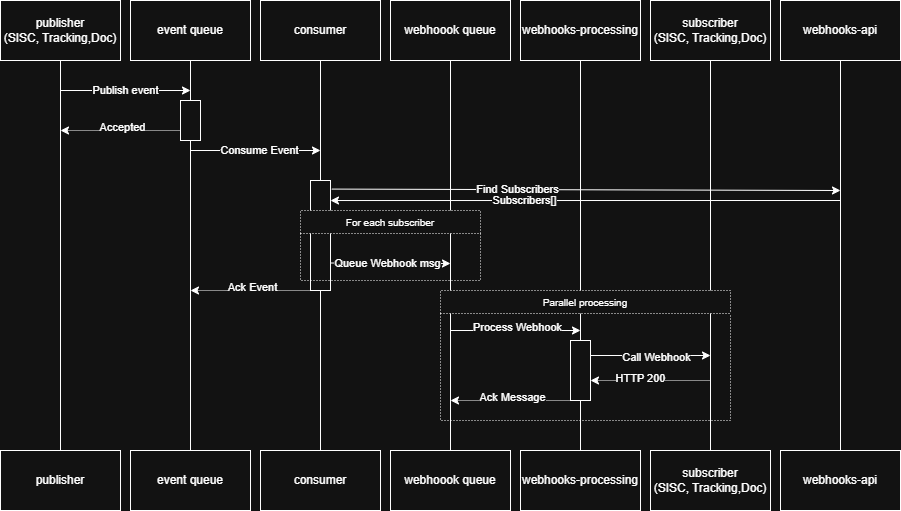

The diagram above was exported from draw.io. Its source (the exported page's mxGraphModel, read from the mxfile embedded in the PNG):
<mxGraphModel dx="1744" dy="899" grid="1" gridSize="10" guides="1" tooltips="1" connect="1" arrows="1" fold="1" page="1" pageScale="1" pageWidth="850" pageHeight="1100" math="0" shadow="0">
  <root>
    <mxCell id="0" />
    <mxCell id="1" parent="0" />
    <mxCell id="0bWBuTXtQSh_vm0FrVUm-1" parent="1" style="rounded=0;whiteSpace=wrap;html=1;" value="publisher&lt;br&gt;(SISC, Tracking,Doc)" vertex="1">
      <mxGeometry height="60" width="120" x="10" y="130" as="geometry" />
    </mxCell>
    <mxCell id="0bWBuTXtQSh_vm0FrVUm-2" parent="1" style="rounded=0;whiteSpace=wrap;html=1;" value="event queue" vertex="1">
      <mxGeometry height="60" width="120" x="140" y="130" as="geometry" />
    </mxCell>
    <mxCell id="0bWBuTXtQSh_vm0FrVUm-3" parent="1" style="rounded=0;whiteSpace=wrap;html=1;" value="consumer" vertex="1">
      <mxGeometry height="60" width="120" x="270" y="130" as="geometry" />
    </mxCell>
    <mxCell id="0bWBuTXtQSh_vm0FrVUm-4" parent="1" style="rounded=0;whiteSpace=wrap;html=1;" value="webhoook queue" vertex="1">
      <mxGeometry height="60" width="120" x="400" y="130" as="geometry" />
    </mxCell>
    <mxCell id="0bWBuTXtQSh_vm0FrVUm-5" parent="1" style="rounded=0;whiteSpace=wrap;html=1;" value="webhooks-processing" vertex="1">
      <mxGeometry height="60" width="120" x="530" y="130" as="geometry" />
    </mxCell>
    <mxCell id="0bWBuTXtQSh_vm0FrVUm-6" parent="1" style="rounded=0;whiteSpace=wrap;html=1;" value="subscriber&lt;br&gt;(SISC, Tracking,Doc)" vertex="1">
      <mxGeometry height="60" width="120" x="660" y="130" as="geometry" />
    </mxCell>
    <mxCell id="0bWBuTXtQSh_vm0FrVUm-8" edge="1" parent="1" source="0bWBuTXtQSh_vm0FrVUm-9" style="endArrow=none;html=1;rounded=0;entryX=0.5;entryY=1;entryDx=0;entryDy=0;exitX=0.5;exitY=0;exitDx=0;exitDy=0;" target="0bWBuTXtQSh_vm0FrVUm-1" value="">
      <mxGeometry height="50" relative="1" width="50" as="geometry">
        <mxPoint x="70" y="560" as="sourcePoint" />
        <mxPoint x="460" y="360" as="targetPoint" />
      </mxGeometry>
    </mxCell>
    <mxCell id="0bWBuTXtQSh_vm0FrVUm-9" parent="1" style="rounded=0;whiteSpace=wrap;html=1;" value="publisher" vertex="1">
      <mxGeometry height="60" width="120" x="10" y="580" as="geometry" />
    </mxCell>
    <mxCell id="0bWBuTXtQSh_vm0FrVUm-10" parent="1" style="rounded=0;whiteSpace=wrap;html=1;" value="event queue" vertex="1">
      <mxGeometry height="60" width="120" x="140" y="580" as="geometry" />
    </mxCell>
    <mxCell id="0bWBuTXtQSh_vm0FrVUm-11" parent="1" style="rounded=0;whiteSpace=wrap;html=1;" value="consumer" vertex="1">
      <mxGeometry height="60" width="120" x="270" y="580" as="geometry" />
    </mxCell>
    <mxCell id="0bWBuTXtQSh_vm0FrVUm-12" parent="1" style="rounded=0;whiteSpace=wrap;html=1;" value="webhoook queue" vertex="1">
      <mxGeometry height="60" width="120" x="400" y="580" as="geometry" />
    </mxCell>
    <mxCell id="0bWBuTXtQSh_vm0FrVUm-13" parent="1" style="rounded=0;whiteSpace=wrap;html=1;" value="webhooks-processing" vertex="1">
      <mxGeometry height="60" width="120" x="530" y="580" as="geometry" />
    </mxCell>
    <mxCell id="0bWBuTXtQSh_vm0FrVUm-14" parent="1" style="rounded=0;whiteSpace=wrap;html=1;" value="subscriber&lt;br&gt;(SISC, Tracking,Doc)" vertex="1">
      <mxGeometry height="60" width="120" x="660" y="580" as="geometry" />
    </mxCell>
    <mxCell id="0bWBuTXtQSh_vm0FrVUm-15" edge="1" parent="1" source="0bWBuTXtQSh_vm0FrVUm-10" style="endArrow=none;html=1;rounded=0;entryX=0.5;entryY=1;entryDx=0;entryDy=0;exitX=0.5;exitY=0;exitDx=0;exitDy=0;" target="0bWBuTXtQSh_vm0FrVUm-2" value="">
      <mxGeometry height="50" relative="1" width="50" as="geometry">
        <mxPoint x="410" y="410" as="sourcePoint" />
        <mxPoint x="460" y="360" as="targetPoint" />
      </mxGeometry>
    </mxCell>
    <mxCell id="0bWBuTXtQSh_vm0FrVUm-16" edge="1" parent="1" source="0bWBuTXtQSh_vm0FrVUm-11" style="endArrow=none;html=1;rounded=0;entryX=0.5;entryY=1;entryDx=0;entryDy=0;exitX=0.5;exitY=0;exitDx=0;exitDy=0;" target="0bWBuTXtQSh_vm0FrVUm-3" value="">
      <mxGeometry height="50" relative="1" width="50" as="geometry">
        <mxPoint x="410" y="410" as="sourcePoint" />
        <mxPoint x="460" y="360" as="targetPoint" />
      </mxGeometry>
    </mxCell>
    <mxCell id="0bWBuTXtQSh_vm0FrVUm-17" edge="1" parent="1" source="0bWBuTXtQSh_vm0FrVUm-12" style="endArrow=none;html=1;rounded=0;entryX=0.5;entryY=1;entryDx=0;entryDy=0;exitX=0.5;exitY=0;exitDx=0;exitDy=0;" target="0bWBuTXtQSh_vm0FrVUm-4" value="">
      <mxGeometry height="50" relative="1" width="50" as="geometry">
        <mxPoint x="410" y="410" as="sourcePoint" />
        <mxPoint x="460" y="360" as="targetPoint" />
      </mxGeometry>
    </mxCell>
    <mxCell id="0bWBuTXtQSh_vm0FrVUm-18" edge="1" parent="1" source="0bWBuTXtQSh_vm0FrVUm-13" style="endArrow=none;html=1;rounded=0;exitX=0.5;exitY=0;exitDx=0;exitDy=0;entryX=0.5;entryY=1;entryDx=0;entryDy=0;" target="0bWBuTXtQSh_vm0FrVUm-5" value="">
      <mxGeometry height="50" relative="1" width="50" as="geometry">
        <mxPoint x="540" y="240" as="sourcePoint" />
        <mxPoint x="590" y="190" as="targetPoint" />
      </mxGeometry>
    </mxCell>
    <mxCell id="0bWBuTXtQSh_vm0FrVUm-19" edge="1" parent="1" source="0bWBuTXtQSh_vm0FrVUm-14" style="endArrow=none;html=1;rounded=0;entryX=0.5;entryY=1;entryDx=0;entryDy=0;exitX=0.5;exitY=0;exitDx=0;exitDy=0;" target="0bWBuTXtQSh_vm0FrVUm-6" value="">
      <mxGeometry height="50" relative="1" width="50" as="geometry">
        <mxPoint x="410" y="410" as="sourcePoint" />
        <mxPoint x="460" y="360" as="targetPoint" />
      </mxGeometry>
    </mxCell>
    <mxCell id="0bWBuTXtQSh_vm0FrVUm-20" edge="1" parent="1" style="endArrow=classic;html=1;rounded=0;" value="Publish event">
      <mxGeometry height="50" relative="1" width="50" as="geometry">
        <mxPoint x="70" y="220" as="sourcePoint" />
        <mxPoint x="200" y="220" as="targetPoint" />
      </mxGeometry>
    </mxCell>
    <mxCell id="0bWBuTXtQSh_vm0FrVUm-21" parent="1" style="rounded=0;whiteSpace=wrap;html=1;" value="" vertex="1">
      <mxGeometry height="40" width="20" x="190" y="230" as="geometry" />
    </mxCell>
    <mxCell id="0bWBuTXtQSh_vm0FrVUm-22" edge="1" parent="1" source="0bWBuTXtQSh_vm0FrVUm-21" style="endArrow=classic;html=1;rounded=0;exitX=0;exitY=0.75;exitDx=0;exitDy=0;dashed=1;dashPattern=1 1;" value="">
      <mxGeometry height="50" relative="1" width="50" as="geometry">
        <mxPoint x="410" y="410" as="sourcePoint" />
        <mxPoint x="70" y="260" as="targetPoint" />
      </mxGeometry>
    </mxCell>
    <mxCell id="0bWBuTXtQSh_vm0FrVUm-23" connectable="0" parent="0bWBuTXtQSh_vm0FrVUm-22" style="edgeLabel;html=1;align=center;verticalAlign=middle;resizable=0;points=[];" value="Accepted" vertex="1">
      <mxGeometry relative="1" x="-0.0167" y="-4" as="geometry">
        <mxPoint as="offset" />
      </mxGeometry>
    </mxCell>
    <mxCell id="0bWBuTXtQSh_vm0FrVUm-24" edge="1" parent="1" style="endArrow=classic;html=1;rounded=0;" value="">
      <mxGeometry height="50" relative="1" width="50" as="geometry">
        <mxPoint x="200" y="280" as="sourcePoint" />
        <mxPoint x="330" y="280" as="targetPoint" />
      </mxGeometry>
    </mxCell>
    <mxCell id="0bWBuTXtQSh_vm0FrVUm-25" connectable="0" parent="0bWBuTXtQSh_vm0FrVUm-24" style="edgeLabel;html=1;align=center;verticalAlign=middle;resizable=0;points=[];" value="Consume Event" vertex="1">
      <mxGeometry relative="1" x="0.0396" y="1" as="geometry">
        <mxPoint as="offset" />
      </mxGeometry>
    </mxCell>
    <mxCell id="0bWBuTXtQSh_vm0FrVUm-26" parent="1" style="rounded=0;whiteSpace=wrap;html=1;" value="" vertex="1">
      <mxGeometry height="110" width="20" x="320" y="310" as="geometry" />
    </mxCell>
    <mxCell id="0bWBuTXtQSh_vm0FrVUm-27" parent="1" style="rounded=0;whiteSpace=wrap;html=1;" value="&lt;span style=&quot;background-color: transparent; color: light-dark(rgb(0, 0, 0), rgb(255, 255, 255));&quot;&gt;webhooks-api&lt;/span&gt;" vertex="1">
      <mxGeometry height="60" width="120" x="790" y="130" as="geometry" />
    </mxCell>
    <mxCell id="0bWBuTXtQSh_vm0FrVUm-28" parent="1" style="rounded=0;whiteSpace=wrap;html=1;" value="webhooks-api" vertex="1">
      <mxGeometry height="60" width="120" x="790" y="580" as="geometry" />
    </mxCell>
    <mxCell id="0bWBuTXtQSh_vm0FrVUm-29" edge="1" parent="1" source="0bWBuTXtQSh_vm0FrVUm-28" style="endArrow=none;html=1;rounded=0;entryX=0.5;entryY=1;entryDx=0;entryDy=0;exitX=0.5;exitY=0;exitDx=0;exitDy=0;" target="0bWBuTXtQSh_vm0FrVUm-27" value="">
      <mxGeometry height="50" relative="1" width="50" as="geometry">
        <mxPoint x="440" y="410" as="sourcePoint" />
        <mxPoint x="490" y="360" as="targetPoint" />
      </mxGeometry>
    </mxCell>
    <mxCell id="0bWBuTXtQSh_vm0FrVUm-30" edge="1" parent="1" source="0bWBuTXtQSh_vm0FrVUm-26" style="endArrow=classic;html=1;rounded=0;exitX=1.064;exitY=0.078;exitDx=0;exitDy=0;exitPerimeter=0;" value="">
      <mxGeometry height="50" relative="1" width="50" as="geometry">
        <mxPoint x="440" y="410" as="sourcePoint" />
        <mxPoint x="850" y="320" as="targetPoint" />
      </mxGeometry>
    </mxCell>
    <mxCell id="0bWBuTXtQSh_vm0FrVUm-31" connectable="0" parent="0bWBuTXtQSh_vm0FrVUm-30" style="edgeLabel;html=1;align=center;verticalAlign=middle;resizable=0;points=[];" value="Find Subscribers" vertex="1">
      <mxGeometry relative="1" x="-0.2721" y="1" as="geometry">
        <mxPoint as="offset" />
      </mxGeometry>
    </mxCell>
    <mxCell id="0bWBuTXtQSh_vm0FrVUm-32" edge="1" parent="1" style="endArrow=classic;html=1;rounded=0;entryX=1;entryY=0.182;entryDx=0;entryDy=0;entryPerimeter=0;" target="0bWBuTXtQSh_vm0FrVUm-26" value="">
      <mxGeometry height="50" relative="1" width="50" as="geometry">
        <mxPoint x="850" y="330" as="sourcePoint" />
        <mxPoint x="490" y="360" as="targetPoint" />
      </mxGeometry>
    </mxCell>
    <mxCell id="0bWBuTXtQSh_vm0FrVUm-33" connectable="0" parent="0bWBuTXtQSh_vm0FrVUm-32" style="edgeLabel;html=1;align=center;verticalAlign=middle;resizable=0;points=[];" value="Subscribers[]" vertex="1">
      <mxGeometry relative="1" x="0.2375" y="-1" as="geometry">
        <mxPoint as="offset" />
      </mxGeometry>
    </mxCell>
    <mxCell id="0bWBuTXtQSh_vm0FrVUm-35" parent="1" style="swimlane;whiteSpace=wrap;html=1;dashed=1;dashPattern=1 2;" value="&lt;font style=&quot;font-size: 10px; font-weight: normal;&quot;&gt;For each subscriber&lt;/font&gt;" vertex="1">
      <mxGeometry height="70" width="180" x="310" y="340" as="geometry" />
    </mxCell>
    <mxCell id="0bWBuTXtQSh_vm0FrVUm-36" edge="1" parent="1" source="0bWBuTXtQSh_vm0FrVUm-26" style="endArrow=classic;html=1;rounded=0;exitX=1;exitY=0.75;exitDx=0;exitDy=0;" value="">
      <mxGeometry height="50" relative="1" width="50" as="geometry">
        <mxPoint x="440" y="410" as="sourcePoint" />
        <mxPoint x="460" y="393" as="targetPoint" />
      </mxGeometry>
    </mxCell>
    <mxCell id="0bWBuTXtQSh_vm0FrVUm-37" connectable="0" parent="0bWBuTXtQSh_vm0FrVUm-36" style="edgeLabel;html=1;align=center;verticalAlign=middle;resizable=0;points=[];" value="Queue Webhook msg" vertex="1">
      <mxGeometry relative="1" x="-0.0548" as="geometry">
        <mxPoint as="offset" />
      </mxGeometry>
    </mxCell>
    <mxCell id="0bWBuTXtQSh_vm0FrVUm-38" edge="1" parent="1" source="0bWBuTXtQSh_vm0FrVUm-26" style="endArrow=classic;html=1;rounded=0;dashed=1;dashPattern=1 1;exitX=0;exitY=1;exitDx=0;exitDy=0;" value="">
      <mxGeometry height="50" relative="1" width="50" as="geometry">
        <Array as="points" />
        <mxPoint x="320" y="410" as="sourcePoint" />
        <mxPoint x="200" y="420" as="targetPoint" />
      </mxGeometry>
    </mxCell>
    <mxCell id="0bWBuTXtQSh_vm0FrVUm-39" connectable="0" parent="0bWBuTXtQSh_vm0FrVUm-38" style="edgeLabel;html=1;align=center;verticalAlign=middle;resizable=0;points=[];" value="Ack Event" vertex="1">
      <mxGeometry relative="1" x="-0.0167" y="-4" as="geometry">
        <mxPoint as="offset" />
      </mxGeometry>
    </mxCell>
    <mxCell id="0bWBuTXtQSh_vm0FrVUm-40" parent="1" style="swimlane;whiteSpace=wrap;html=1;dashed=1;dashPattern=1 2;" value="&lt;font style=&quot;font-size: 10px; font-weight: normal;&quot;&gt;Parallel processing&lt;/font&gt;" vertex="1">
      <mxGeometry height="130" width="290" x="450" y="420" as="geometry" />
    </mxCell>
    <mxCell id="0bWBuTXtQSh_vm0FrVUm-43" parent="0bWBuTXtQSh_vm0FrVUm-40" style="rounded=0;whiteSpace=wrap;html=1;" value="" vertex="1">
      <mxGeometry height="60" width="20" x="130" y="50" as="geometry" />
    </mxCell>
    <mxCell id="0bWBuTXtQSh_vm0FrVUm-46" edge="1" parent="0bWBuTXtQSh_vm0FrVUm-40" source="0bWBuTXtQSh_vm0FrVUm-43" style="endArrow=classic;html=1;rounded=0;dashed=1;dashPattern=1 1;exitX=0;exitY=1;exitDx=0;exitDy=0;" value="">
      <mxGeometry height="50" relative="1" width="50" as="geometry">
        <Array as="points" />
        <mxPoint x="130" y="100" as="sourcePoint" />
        <mxPoint x="10" y="110" as="targetPoint" />
      </mxGeometry>
    </mxCell>
    <mxCell id="0bWBuTXtQSh_vm0FrVUm-47" connectable="0" parent="0bWBuTXtQSh_vm0FrVUm-46" style="edgeLabel;html=1;align=center;verticalAlign=middle;resizable=0;points=[];" value="Ack Message" vertex="1">
      <mxGeometry relative="1" x="-0.0167" y="-4" as="geometry">
        <mxPoint as="offset" />
      </mxGeometry>
    </mxCell>
    <mxCell id="0bWBuTXtQSh_vm0FrVUm-49" edge="1" parent="0bWBuTXtQSh_vm0FrVUm-40" style="endArrow=classic;html=1;rounded=0;dashed=1;dashPattern=1 1;" value="">
      <mxGeometry height="50" relative="1" width="50" as="geometry">
        <Array as="points" />
        <mxPoint x="270" y="90" as="sourcePoint" />
        <mxPoint x="150" y="90" as="targetPoint" />
      </mxGeometry>
    </mxCell>
    <mxCell id="0bWBuTXtQSh_vm0FrVUm-54" connectable="0" parent="0bWBuTXtQSh_vm0FrVUm-49" style="edgeLabel;html=1;align=center;verticalAlign=middle;resizable=0;points=[];" value="HTTP 200" vertex="1">
      <mxGeometry relative="1" x="0.1881" y="-3" as="geometry">
        <mxPoint as="offset" />
      </mxGeometry>
    </mxCell>
    <mxCell id="0bWBuTXtQSh_vm0FrVUm-41" edge="1" parent="1" style="endArrow=classic;html=1;rounded=0;" value="">
      <mxGeometry height="50" relative="1" width="50" as="geometry">
        <mxPoint x="460" y="460" as="sourcePoint" />
        <mxPoint x="590" y="460" as="targetPoint" />
      </mxGeometry>
    </mxCell>
    <mxCell id="0bWBuTXtQSh_vm0FrVUm-42" connectable="0" parent="0bWBuTXtQSh_vm0FrVUm-41" style="edgeLabel;html=1;align=center;verticalAlign=middle;resizable=0;points=[];" value="Process Webhook" vertex="1">
      <mxGeometry relative="1" x="0.022" y="4" as="geometry">
        <mxPoint as="offset" />
      </mxGeometry>
    </mxCell>
    <mxCell id="0bWBuTXtQSh_vm0FrVUm-44" edge="1" parent="1" source="0bWBuTXtQSh_vm0FrVUm-43" style="endArrow=classic;html=1;rounded=0;exitX=1;exitY=0.25;exitDx=0;exitDy=0;" value="">
      <mxGeometry height="50" relative="1" width="50" as="geometry">
        <mxPoint x="440" y="410" as="sourcePoint" />
        <mxPoint x="720" y="485" as="targetPoint" />
      </mxGeometry>
    </mxCell>
    <mxCell id="0bWBuTXtQSh_vm0FrVUm-45" connectable="0" parent="0bWBuTXtQSh_vm0FrVUm-44" style="edgeLabel;html=1;align=center;verticalAlign=middle;resizable=0;points=[];" value="Call Webhook" vertex="1">
      <mxGeometry relative="1" x="0.0881" y="-1" as="geometry">
        <mxPoint as="offset" />
      </mxGeometry>
    </mxCell>
  </root>
</mxGraphModel>